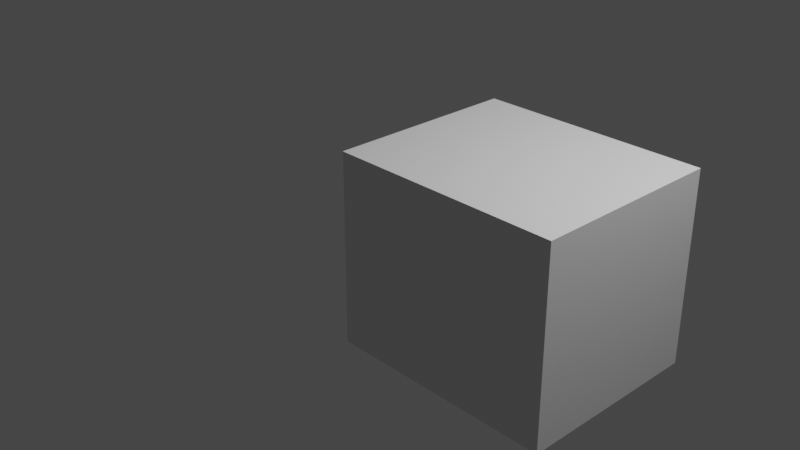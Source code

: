 # Source: Rat.blend  (saved by Blender 3.0.42; exported with 4.5.12 LTS)
import bpy
from mathutils import Matrix  # noqa: F401  (used for matrix-valued properties, if any)

bpy.ops.wm.read_factory_settings(use_empty=True)
scene = bpy.context.scene
scene.name = 'Scene'

# ---- collections
col_collection = bpy.data.collections.new('Collection'); scene.collection.children.link(col_collection)

# ---- materials (node trees are filled in below, after node groups)
mat_material = bpy.data.materials.new('Material')
mat_material.alpha_threshold = 0.0
mat_material.use_transparent_shadow = False
mat_material.line_color = (0.0, 0.0, 0.0, 1.0)

# ---- material node trees
mat_material.use_nodes = True; mat_material.node_tree.nodes.clear()
_N = mat_material.node_tree.nodes; _L = mat_material.node_tree.links
n0 = _N.new('ShaderNodeOutputMaterial'); n0.name = 'Material Output'; n0.location = (300, 300)
n1 = _N.new('ShaderNodeBsdfPrincipled'); n1.name = 'Principled BSDF'; n1.location = (10, 300)
n1.distribution = 'GGX'
n1.subsurface_method = 'RANDOM_WALK_SKIN'
n1.inputs[2].default_value = 0.4
n1.inputs[3].default_value = 1.45
n1.inputs[27].default_value = (0.0, 0.0, 0.0, 1.0)
n1.inputs[28].default_value = 1.0
_L.new(n1.outputs[0], n0.inputs[0])
n0.is_active_output = True

# ---- world
world_world = bpy.data.worlds.new('World'); scene.world = world_world
world_world.use_nodes = True; world_world.node_tree.nodes.clear()
_N = world_world.node_tree.nodes; _L = world_world.node_tree.links
n0 = _N.new('ShaderNodeOutputWorld'); n0.name = 'World Output'; n0.location = (300, 300)
n1 = _N.new('ShaderNodeBackground'); n1.name = 'Background'; n1.location = (10, 300)
n1.inputs[0].default_value = (0.05088, 0.05088, 0.05088, 1.0)
_L.new(n1.outputs[0], n0.inputs[0])
n0.is_active_output = True
world_world.color = (0.05088, 0.05088, 0.05088)
world_world.use_sun_shadow = False
world_world.sun_shadow_jitter_overblur = 0.0

# ---- cameras
cam_camera = bpy.data.cameras.new('Camera')
cam_camera.clip_end = 100.0
cam_camera.ortho_scale = 7.314

# ---- lights
light_light = bpy.data.lights.new('Light', 'POINT')
light_light.transmission_factor = 0.0
light_light.energy = 1000.0
light_light.shadow_soft_size = 0.1
light_light.shadow_maximum_resolution = 0.006
light_light.use_absolute_resolution = True

# ---- meshes
me_cube = bpy.data.meshes.new('Cube')
me_cube.from_pydata([(0.0, 1.0, 1.102), (0.0, 1.0, -0.8979), (0.0, -1.0, 1.102), (0.0, -1.0, -0.8979), (-1.202, 1.0, 1.102), (-1.202, 1.0, -0.8979), (-1.202, -1.0, 1.102), (-1.202, -1.0, -0.8979)], [], [(0, 4, 6, 2), (3, 2, 6, 7), (7, 6, 4, 5), (5, 1, 3, 7), (1, 0, 2, 3), (5, 4, 0, 1)])
_uv = me_cube.uv_layers.new(name='UVMap')
_uv.uv.foreach_set('vector', [0.625, 0.5, 0.875, 0.5, 0.875, 0.75, 0.625, 0.75, 0.375, 0.75, 0.625, 0.75, 0.625, 1.0, 0.375, 1.0, 0.375, 0.0, 0.625, 0.0, 0.625, 0.25, 0.375, 0.25, 0.125, 0.5, 0.375, 0.5, 0.375, 0.75, 0.125, 0.75, 0.375, 0.5, 0.625, 0.5, 0.625, 0.75, 0.375, 0.75, 0.375, 0.25, 0.625, 0.25, 0.625, 0.5, 0.375, 0.5])
me_cube.materials.append(mat_material)
me_cube.use_remesh_preserve_volume = False
me_cube.use_remesh_preserve_attributes = False
me_cube.use_mirror_vertex_groups = False
me_cube.update()

# ---- objects
ob_cube = bpy.data.objects.new('Cube', me_cube)
ob_light = bpy.data.objects.new('Light', light_light)
ob_camera = bpy.data.objects.new('Camera', cam_camera)

# ---- transforms, parenting, visibility, modifiers, constraints
ob_cube.location = (1.531, -3.047e-09, 0.02268)
ob_cube.lock_rotations_4d = False
ob_cube.empty_display_type = 'ARROWS'
ob_cube.lineart.crease_threshold = 0.0
_m = ob_cube.modifiers.new('Mirror', 'MIRROR')
_m.use_clip = True
ob_light.location = (4.076, 1.005, 5.904)
ob_light.rotation_euler = (0.6503, 0.05522, 1.866)
ob_light.lock_rotations_4d = False
ob_light.empty_display_type = 'ARROWS'
ob_light.color = (0.0, 0.0, 0.0, 0.0)
ob_light.lineart.crease_threshold = 0.0
ob_camera.location = (7.359, -6.926, 4.958)
ob_camera.rotation_euler = (1.109, 0.0, 0.8149)
ob_camera.lock_rotations_4d = False
ob_camera.empty_display_type = 'ARROWS'
ob_camera.color = (0.0, 0.0, 0.0, 0.0)
ob_camera.display_type = 'WIRE'
ob_camera.lineart.crease_threshold = 0.0

# ---- collection membership
col_collection.objects.link(ob_cube)
col_collection.objects.link(ob_light)
col_collection.objects.link(ob_camera)

# ---- scene / render settings (as saved in the file)
scene.camera = ob_camera
scene.frame_start = 1; scene.frame_end = 250; scene.frame_set(1)
scene.render.engine = 'BLENDER_EEVEE_NEXT'
scene.cycles.sampling_pattern = 'TABULATED_SOBOL'
scene.cycles.use_light_tree = False
scene.view_settings.view_transform = 'Filmic'
bpy.context.view_layer.update()
